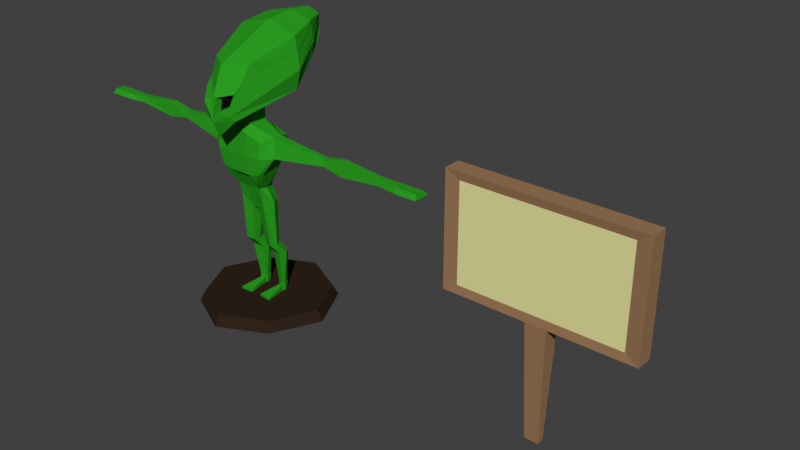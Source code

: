 # Source: Alien_Loja_Geek.blend  (saved by Blender 2.79.0; exported with 4.5.12 LTS)
import bpy
from mathutils import Matrix  # noqa: F401  (used for matrix-valued properties, if any)

bpy.ops.wm.read_factory_settings(use_empty=True)
scene = bpy.context.scene
scene.name = 'Scene'

# ---- collections
col_collection_1 = bpy.data.collections.new('Collection 1'); scene.collection.children.link(col_collection_1)

# ---- materials (node trees are filled in below, after node groups)
mat_plataforma_alien = bpy.data.materials.new('Plataforma_Alien')
mat_plataforma_alien.alpha_threshold = 0.0
mat_plataforma_alien.use_transparent_shadow = False
mat_plataforma_alien.diffuse_color = (0.0291, 0.0166, 0.01031, 1.0)
mat_plataforma_alien.roughness = 0.5
mat_plataforma_alien.specular_intensity = 0.0
mat_madeira_placa_alien = bpy.data.materials.new('Madeira_Placa_Alien')
mat_madeira_placa_alien.alpha_threshold = 0.0
mat_madeira_placa_alien.use_transparent_shadow = False
mat_madeira_placa_alien.diffuse_color = (0.3264, 0.1854, 0.09391, 1.0)
mat_madeira_placa_alien.roughness = 0.5
mat_madeira_placa_alien.specular_intensity = 0.0
mat_placa_alien = bpy.data.materials.new('Placa_Alien')
mat_placa_alien.alpha_threshold = 0.0
mat_placa_alien.use_transparent_shadow = False
mat_placa_alien.diffuse_color = (0.8, 0.76, 0.3524, 1.0)
mat_placa_alien.roughness = 0.5
mat_placa_alien.specular_intensity = 0.0
mat_pele_alien = bpy.data.materials.new('Pele_Alien')
mat_pele_alien.alpha_threshold = 0.0
mat_pele_alien.use_transparent_shadow = False
mat_pele_alien.diffuse_color = (0.02413, 0.3343, 0.01468, 1.0)
mat_pele_alien.roughness = 0.5
mat_pele_alien.specular_intensity = 0.0
mat_olho_alien = bpy.data.materials.new('Olho_Alien')
mat_olho_alien.alpha_threshold = 0.0
mat_olho_alien.use_transparent_shadow = False
mat_olho_alien.diffuse_color = (0.004242, 0.004242, 0.004242, 1.0)
mat_olho_alien.roughness = 0.5
mat_olho_alien.specular_intensity = 0.0

# ---- material node trees

# ---- world
world_world = bpy.data.worlds.new('World'); scene.world = world_world
world_world.color = (0.05088, 0.05088, 0.05088)
world_world.use_sun_shadow = False
world_world.sun_shadow_jitter_overblur = 0.0
world_world.cycles.sampling_method = 'MANUAL'

# ---- meshes
me_plane_001 = bpy.data.meshes.new('Plane.001')
me_plane_001.from_pydata([(-1.0, -1.0, 0.2652), (1.0, -1.0, 0.2652), (-1.0, 1.0, 0.2652), (1.0, 1.0, 0.2652), (0.0, -1.488, 0.2652), (0.0, 1.488, 0.2652), (-1.488, 0.0, 0.2652), (1.488, 0.0, 0.2652), (0.0, 0.0, 0.2652), (-1.62, 1.177e-09, 0.02601), (-1.089, -1.089, 0.02601), (1.177e-09, -1.62, 0.02601), (1.089, -1.089, 0.02601), (1.62, 1.177e-09, 0.02601), (1.089, 1.089, 0.02601), (1.177e-09, 1.62, 0.02601), (-1.089, 1.089, 0.02601), (1.177e-09, 1.177e-09, 0.02601)], [], [(8, 5, 3, 7), (6, 2, 5, 8), (0, 6, 8, 4), (4, 8, 7, 1), (17, 13, 14, 15), (9, 17, 15, 16), (10, 11, 17, 9), (11, 12, 13, 17), (3, 5, 15, 14), (5, 2, 16, 15), (4, 1, 12, 11), (1, 7, 13, 12), (0, 4, 11, 10), (7, 3, 14, 13), (6, 0, 10, 9), (2, 6, 9, 16)])
me_plane_001.materials.append(mat_plataforma_alien)
me_plane_001.use_remesh_preserve_volume = False
me_plane_001.use_remesh_preserve_attributes = False
me_plane_001.use_mirror_vertex_groups = False
me_plane_001.update()
me_cube_002 = bpy.data.meshes.new('Cube.002')
me_cube_002.from_pydata([(-2.857, -0.2629, 3.158), (-2.857, -0.2629, 6.612), (-2.857, 0.2629, 3.158), (-2.857, 0.2629, 6.612), (2.857, -0.2629, 3.158), (2.857, -0.2629, 6.612), (2.857, 0.2629, 3.158), (2.857, 0.2629, 6.612), (0.3181, 0.2629, 3.158), (-0.3181, 0.2629, 3.158), (-0.3181, 0.2629, 6.612), (0.3181, 0.2629, 6.612), (-0.3181, -0.2629, 3.158), (0.3181, -0.2629, 3.158), (0.3181, -0.2629, 6.612), (-0.3181, -0.2629, 6.612), (0.2194, 0.0998, -0.4373), (-0.2194, 0.0998, -0.4373), (-0.2194, -0.0998, -0.4373), (0.2194, -0.0998, -0.4373), (-2.444, -0.2236, 3.408), (-2.444, -0.2236, 6.362), (2.444, -0.2236, 6.362), (2.444, -0.2236, 3.408), (0.2721, -0.2236, 3.408), (-0.2721, -0.2236, 6.362), (-0.2721, -0.2236, 3.408), (0.2721, -0.2236, 6.362)], [], [(0, 1, 3, 2), (8, 11, 7, 6), (6, 7, 5, 4), (5, 14, 27, 22), (8, 6, 4, 13), (10, 3, 1, 15), (7, 11, 14, 5), (11, 10, 15, 14), (2, 9, 12, 0), (8, 13, 19, 16), (4, 5, 22, 23), (15, 1, 21, 25), (2, 3, 10, 9), (9, 10, 11, 8), (17, 16, 19, 18), (13, 12, 18, 19), (9, 8, 16, 17), (12, 9, 17, 18), (26, 25, 21, 20), (23, 22, 27, 24), (24, 27, 25, 26), (0, 12, 26, 20), (1, 0, 20, 21), (13, 4, 23, 24), (14, 15, 25, 27), (12, 13, 24, 26)])
me_cube_002.polygons.foreach_set('material_index', [0, 0, 0, 0, 0, 0, 0, 0, 0, 0, 0, 0, 0, 0, 0, 0, 0, 0, 1, 1, 1, 0, 0, 0, 0, 0])
me_cube_002.materials.append(mat_madeira_placa_alien)
me_cube_002.materials.append(mat_placa_alien)
me_cube_002.use_remesh_preserve_volume = False
me_cube_002.use_remesh_preserve_attributes = False
me_cube_002.use_mirror_vertex_groups = False
me_cube_002.update()
me_cube_001 = bpy.data.meshes.new('Cube.001')
me_cube_001.from_pydata([(-0.6921, -0.6249, 4.317), (-0.8076, -0.572, 5.345), (-0.5859, 0.334, 4.224), (-1.0, 0.3174, 5.415), (-0.3558, 0.3856, 4.177), (-0.3558, 0.4679, 5.473), (-0.3558, -0.6431, 4.271), (-0.3558, -0.6431, 5.542), (-0.7566, 0.1033, 4.264), (-0.741, -0.4876, 4.262), (-1.09, -0.2526, 5.476), (-1.09, 0.02649, 5.476), (-0.3844, 0.1317, 5.741), (-0.3844, -0.4194, 5.765), (-0.5307, 0.2844, 3.187), (-0.08061, 0.4432, 2.977), (-0.4319, -0.3139, 3.73), (-0.5352, -0.4752, 3.914), (-0.1888, 0.3295, 3.735), (-0.4059, 0.2023, 3.759), (-0.2643, -0.5135, 4.137), (-0.204, -0.3106, 3.703), (-0.5161, -0.09299, 3.73), (-0.7468, 0.5826, 5.051), (-0.8207, -0.6491, 4.857), (-0.6761, -0.01094, 3.275), (-0.4162, -0.2422, 3.334), (-0.02729, 0.1806, 2.858), (-0.09576, -0.1095, 2.946), (-0.3878, -0.6689, 4.871), (-0.3878, 0.6389, 5.066), (-1.183, -0.3874, 4.901), (-1.023, 0.1607, 4.948), (-1.05, 0.7678, 6.632), (-0.5742, -1.204, 6.113), (-1.05, 0.7678, 8.186), (-0.6526, -0.6242, 7.628), (-0.000638, -0.4462, 6.219), (-0.2699, -0.2919, 6.175), (-0.000638, 0.3873, 6.256), (-0.2699, 0.2051, 6.28), (-0.8167, 1.641, 7.305), (-0.8167, 1.641, 8.387), (-0.4586, 2.359, 7.72), (-0.4586, 2.359, 8.363), (-1.221, 0.7534, 7.246), (-0.538, -1.295, 6.301), (-0.8616, 1.711, 7.775), (-0.3115, 2.498, 8.034), (-2.812, -0.07964, 5.274), (-2.812, 0.06778, 5.274), (-2.839, -0.1298, 5.06), (-2.839, 0.118, 5.06), (-3.506, -0.07964, 5.407), (-3.506, 0.06778, 5.407), (-3.533, -0.1298, 4.926), (-3.533, 0.118, 4.926), (-4.829, -0.07964, 5.266), (-4.829, 0.06778, 5.266), (-4.856, -0.1298, 5.067), (-4.856, 0.118, 5.067), (-5.454, -0.1655, 5.23), (-5.454, 0.1536, 5.23), (-5.481, -0.2741, 5.104), (-5.481, 0.2622, 5.104), (-6.171, -0.1612, 5.23), (-6.171, 0.1493, 5.23), (-6.198, -0.2669, 5.104), (-6.198, 0.255, 5.104), (-1.136, 0.7606, 7.716), (-0.8391, 1.676, 8.081), (-0.3851, 2.428, 8.199), (-0.5953, -0.8982, 7.138), (-0.1148, -1.421, 6.78), (-0.1148, -1.501, 6.331), (-0.5417, -1.156, 6.887), (-0.5006, -1.315, 6.528), (-0.1306, -1.217, 6.748), (-0.1306, -1.285, 6.386), (-0.4935, -0.9922, 6.839), (-0.4585, -1.128, 6.554), (-0.2641, 0.3239, 1.73), (-0.4735, 0.302, 1.782), (-0.5626, 0.1212, 1.778), (-0.4996, -0.09583, 1.778), (-0.2315, 0.1631, 1.714), (-0.2734, -0.01455, 1.726), (-0.2078, 0.6167, 1.367), (-0.5155, 0.5947, 1.419), (-0.6463, 0.4139, 1.415), (-0.5538, 0.1969, 1.415), (-0.1598, 0.4558, 1.351), (-0.2214, 0.2782, 1.363), (-0.3027, 0.6004, 0.226), (-0.4448, 0.5968, 0.2518), (-0.5052, 0.4204, 0.2525), (-0.4625, 0.3202, 0.2035), (-0.2805, 0.4398, 0.2228), (-0.309, 0.3577, 0.2006), (-0.3027, 0.55, 0.03756), (-0.4448, 0.5408, 0.03832), (-0.5052, 0.4204, 0.03753), (-0.4625, 0.3202, 0.03753), (-0.2805, 0.4398, 0.03709), (-0.309, 0.3577, 0.03717), (-0.1825, -0.3333, 0.1086), (-0.589, -0.3708, 0.1088), (-0.1825, -0.3333, 0.03732), (-0.589, -0.3708, 0.03738), (-0.2862, 0.4429, 0.2974), (-0.3071, 0.5807, 0.3012), (-0.4415, 0.5763, 0.3253), (-0.4986, 0.4246, 0.3256), (-0.4582, 0.3298, 0.3154), (-0.3131, 0.3653, 0.3128), (0.6921, -0.6249, 4.317), (0.8076, -0.572, 5.345), (0.5859, 0.334, 4.224), (1.0, 0.3174, 5.415), (0.3558, 0.3856, 4.177), (0.3558, 0.4679, 5.473), (0.3558, -0.6431, 4.271), (0.3558, -0.6431, 5.542), (0.7566, 0.1033, 4.264), (0.741, -0.4876, 4.262), (1.09, -0.2526, 5.476), (1.09, 0.02649, 5.476), (0.3844, 0.1317, 5.741), (0.3844, -0.4194, 5.765), (0.5307, 0.2844, 3.187), (0.08061, 0.4432, 2.977), (0.4319, -0.3139, 3.73), (0.5352, -0.4752, 3.914), (0.1888, 0.3295, 3.735), (0.4059, 0.2023, 3.759), (0.2643, -0.5135, 4.137), (0.204, -0.3106, 3.703), (0.5161, -0.09299, 3.73), (0.7468, 0.5826, 5.051), (0.8207, -0.6491, 4.857), (0.6761, -0.01094, 3.275), (0.4162, -0.2422, 3.334), (0.02729, 0.1806, 2.858), (0.09576, -0.1095, 2.946), (0.3878, -0.6689, 4.871), (0.3878, 0.6389, 5.066), (1.183, -0.3874, 4.901), (1.023, 0.1607, 4.948), (0.0, 0.3856, 4.177), (0.0, 0.4679, 5.473), (0.0, -0.6431, 4.271), (0.0, -0.6431, 5.542), (0.0, 0.288, 5.724), (0.0, -0.61, 5.749), (0.0, 0.3295, 3.735), (0.0, -0.5135, 4.137), (0.0, -0.3106, 3.703), (0.0, 0.4432, 2.977), (0.0, 0.1806, 2.858), (0.0, -0.1095, 2.946), (0.0, 0.6389, 5.066), (0.0, -0.6689, 4.871), (1.05, 0.7678, 6.632), (0.5742, -1.204, 6.113), (0.0, 0.8004, 6.608), (0.0, -1.26, 5.581), (1.05, 0.7678, 8.186), (0.6526, -0.6242, 7.628), (0.0, 0.8004, 8.468), (0.0, -1.053, 7.606), (0.000638, -0.4462, 6.219), (0.2699, -0.2919, 6.175), (0.000638, 0.3873, 6.256), (0.2699, 0.2051, 6.28), (0.8167, 1.641, 7.305), (0.0, 1.673, 7.289), (0.8167, 1.641, 8.387), (0.0, 1.673, 8.563), (0.4586, 2.359, 7.72), (0.0, 2.391, 7.71), (0.4586, 2.359, 8.363), (0.0, 2.391, 8.498), (0.0, -1.497, 6.037), (1.221, 0.7534, 7.246), (0.538, -1.295, 6.301), (0.8616, 1.711, 7.775), (0.0, 2.626, 7.971), (0.3115, 2.498, 8.034), (2.812, -0.07964, 5.274), (2.812, 0.06778, 5.274), (2.839, -0.1298, 5.06), (2.839, 0.118, 5.06), (3.506, -0.07964, 5.407), (3.506, 0.06778, 5.407), (3.533, -0.1298, 4.926), (3.533, 0.118, 4.926), (4.829, -0.07964, 5.266), (4.829, 0.06778, 5.266), (4.856, -0.1298, 5.067), (4.856, 0.118, 5.067), (5.454, -0.1655, 5.23), (5.454, 0.1536, 5.23), (5.481, -0.2741, 5.104), (5.481, 0.2622, 5.104), (6.171, -0.1612, 5.23), (6.171, 0.1493, 5.23), (6.198, -0.2669, 5.104), (6.198, 0.255, 5.104), (1.136, 0.7606, 7.716), (0.8391, 1.676, 8.081), (0.0, 2.509, 8.235), (0.3851, 2.428, 8.199), (0.0, -1.409, 6.822), (0.5953, -0.8982, 7.138), (0.1148, -1.421, 6.78), (0.1148, -1.501, 6.331), (0.5417, -1.156, 6.887), (0.5006, -1.315, 6.528), (0.1306, -1.217, 6.748), (0.1306, -1.285, 6.386), (0.4935, -0.9922, 6.839), (0.4585, -1.128, 6.554), (0.2641, 0.3239, 1.73), (0.4735, 0.302, 1.782), (0.5626, 0.1212, 1.778), (0.4996, -0.09583, 1.778), (0.2315, 0.1631, 1.714), (0.2734, -0.01455, 1.726), (0.2078, 0.6167, 1.367), (0.5155, 0.5947, 1.419), (0.6463, 0.4139, 1.415), (0.5538, 0.1969, 1.415), (0.1598, 0.4558, 1.351), (0.2214, 0.2782, 1.363), (0.3027, 0.6004, 0.226), (0.4448, 0.5968, 0.2518), (0.5052, 0.4204, 0.2525), (0.4625, 0.3202, 0.2035), (0.2805, 0.4398, 0.2228), (0.309, 0.3577, 0.2006), (0.3027, 0.55, 0.03756), (0.4448, 0.5408, 0.03832), (0.5052, 0.4204, 0.03753), (0.4625, 0.3202, 0.03753), (0.2805, 0.4398, 0.03709), (0.309, 0.3577, 0.03717), (0.1825, -0.3333, 0.1086), (0.589, -0.3708, 0.1088), (0.1825, -0.3333, 0.03732), (0.589, -0.3708, 0.03738), (0.2862, 0.4429, 0.2974), (0.3071, 0.5807, 0.3012), (0.4415, 0.5763, 0.3253), (0.4986, 0.4246, 0.3256), (0.4582, 0.3298, 0.3154), (0.3131, 0.3653, 0.3128)], [(72, 213)], [(32, 11, 3, 23), (29, 7, 1, 24), (13, 10, 1, 7), (153, 13, 7, 151), (6, 0, 17, 20), (161, 151, 7, 29), (23, 3, 5, 30), (9, 8, 22, 16), (8, 2, 19, 22), (149, 5, 12, 152), (38, 37, 165, 34), (5, 3, 11, 12), (12, 11, 10, 13), (2, 4, 18, 19), (24, 1, 10, 31), (32, 31, 51, 52), (16, 21, 20, 17), (22, 19, 14, 25), (156, 21, 28, 159), (150, 6, 20, 155), (0, 9, 16, 17), (25, 14, 82, 83), (15, 27, 85, 81), (21, 16, 26, 28), (16, 22, 25, 26), (19, 18, 15, 14), (9, 31, 32, 8), (0, 24, 31, 9), (2, 23, 30, 4), (150, 161, 29, 6), (6, 29, 24, 0), (8, 32, 23, 2), (4, 30, 160, 148), (27, 158, 159, 28), (15, 157, 158, 27), (18, 154, 157, 15), (21, 156, 155, 20), (30, 5, 149, 160), (4, 148, 154, 18), (152, 12, 40, 39), (12, 13, 38, 40), (39, 40, 33, 164), (40, 38, 34, 33), (168, 35, 36, 169), (69, 35, 42, 70), (72, 212, 169, 36), (69, 72, 36, 35), (13, 153, 37, 38), (164, 33, 41, 175), (35, 168, 177, 42), (210, 71, 44, 181), (175, 41, 43, 179), (70, 42, 44, 71), (42, 177, 181, 44), (41, 47, 48, 43), (179, 43, 48, 186), (33, 34, 46, 45), (34, 165, 182, 46), (33, 45, 47, 41), (52, 51, 55, 56), (31, 10, 49, 51), (11, 32, 52, 50), (10, 11, 50, 49), (54, 56, 60, 58), (51, 49, 53, 55), (50, 52, 56, 54), (49, 50, 54, 53), (57, 58, 62, 61), (53, 54, 58, 57), (56, 55, 59, 60), (55, 53, 57, 59), (64, 63, 67, 68), (60, 59, 63, 64), (59, 57, 61, 63), (58, 60, 64, 62), (67, 65, 66, 68), (63, 61, 65, 67), (62, 64, 68, 66), (61, 62, 66, 65), (47, 70, 71, 48), (186, 48, 71, 210), (45, 46, 72, 69), (212, 72, 75, 73), (45, 69, 70, 47), (73, 75, 79, 77), (72, 46, 76, 75), (182, 212, 73, 74), (46, 182, 74, 76), (80, 78, 77, 79), (75, 76, 80, 79), (76, 74, 78, 80), (74, 73, 77, 78), (84, 83, 89, 90), (85, 86, 92, 91), (14, 15, 81, 82), (28, 26, 84, 86), (27, 28, 86, 85), (26, 25, 83, 84), (112, 111, 94, 95), (110, 109, 97, 93), (82, 81, 87, 88), (81, 85, 91, 87), (83, 82, 88, 89), (86, 84, 90, 92), (94, 93, 99, 100), (96, 95, 101, 102), (114, 113, 96, 98), (109, 114, 98, 97), (113, 112, 95, 96), (111, 110, 93, 94), (100, 99, 103, 101), (101, 103, 104, 102), (93, 97, 103, 99), (95, 94, 100, 101), (102, 104, 107, 108), (97, 98, 104, 103), (105, 106, 108, 107), (104, 98, 105, 107), (96, 102, 108, 106), (98, 96, 106, 105), (88, 87, 110, 111), (90, 89, 112, 113), (91, 92, 114, 109), (92, 90, 113, 114), (87, 91, 109, 110), (89, 88, 111, 112), (147, 138, 118, 126), (144, 139, 116, 122), (128, 122, 116, 125), (153, 151, 122, 128), (121, 135, 132, 115), (161, 144, 122, 151), (138, 145, 120, 118), (124, 131, 137, 123), (123, 137, 134, 117), (149, 152, 127, 120), (171, 163, 165, 170), (120, 127, 126, 118), (127, 128, 125, 126), (117, 134, 133, 119), (139, 146, 125, 116), (147, 191, 190, 146), (131, 132, 135, 136), (137, 140, 129, 134), (156, 159, 143, 136), (150, 155, 135, 121), (115, 132, 131, 124), (140, 224, 223, 129), (130, 222, 226, 142), (136, 143, 141, 131), (131, 141, 140, 137), (134, 129, 130, 133), (124, 123, 147, 146), (115, 124, 146, 139), (117, 119, 145, 138), (150, 121, 144, 161), (121, 115, 139, 144), (123, 117, 138, 147), (119, 148, 160, 145), (142, 143, 159, 158), (130, 142, 158, 157), (133, 130, 157, 154), (136, 135, 155, 156), (145, 160, 149, 120), (119, 133, 154, 148), (152, 172, 173, 127), (127, 173, 171, 128), (172, 164, 162, 173), (173, 162, 163, 171), (168, 169, 167, 166), (208, 209, 176, 166), (213, 167, 169, 212), (208, 166, 167, 213), (128, 171, 170, 153), (164, 175, 174, 162), (166, 176, 177, 168), (210, 181, 180, 211), (175, 179, 178, 174), (209, 211, 180, 176), (176, 180, 181, 177), (174, 178, 187, 185), (179, 186, 187, 178), (162, 183, 184, 163), (163, 184, 182, 165), (162, 174, 185, 183), (191, 195, 194, 190), (146, 190, 188, 125), (126, 189, 191, 147), (125, 188, 189, 126), (193, 197, 199, 195), (190, 194, 192, 188), (189, 193, 195, 191), (188, 192, 193, 189), (196, 200, 201, 197), (192, 196, 197, 193), (195, 199, 198, 194), (194, 198, 196, 192), (203, 207, 206, 202), (199, 203, 202, 198), (198, 202, 200, 196), (197, 201, 203, 199), (206, 207, 205, 204), (202, 206, 204, 200), (201, 205, 207, 203), (200, 204, 205, 201), (185, 187, 211, 209), (186, 210, 211, 187), (183, 208, 213, 184), (212, 214, 216, 213), (183, 185, 209, 208), (214, 218, 220, 216), (213, 216, 217, 184), (182, 215, 214, 212), (184, 217, 215, 182), (221, 220, 218, 219), (216, 220, 221, 217), (217, 221, 219, 215), (215, 219, 218, 214), (225, 231, 230, 224), (226, 232, 233, 227), (129, 223, 222, 130), (143, 227, 225, 141), (142, 226, 227, 143), (141, 225, 224, 140), (253, 236, 235, 252), (251, 234, 238, 250), (223, 229, 228, 222), (222, 228, 232, 226), (224, 230, 229, 223), (227, 233, 231, 225), (235, 241, 240, 234), (237, 243, 242, 236), (255, 239, 237, 254), (250, 238, 239, 255), (254, 237, 236, 253), (252, 235, 234, 251), (241, 242, 244, 240), (242, 243, 245, 244), (234, 240, 244, 238), (236, 242, 241, 235), (243, 249, 248, 245), (238, 244, 245, 239), (246, 248, 249, 247), (245, 248, 246, 239), (237, 247, 249, 243), (239, 246, 247, 237), (229, 252, 251, 228), (231, 254, 253, 230), (232, 250, 255, 233), (233, 255, 254, 231), (228, 251, 250, 232), (230, 253, 252, 229)])
me_cube_001.polygons.foreach_set('material_index', [0, 0, 0, 0, 0, 0, 0, 0, 0, 0, 0, 0, 0, 0, 0, 0, 0, 0, 0, 0, 0, 0, 0, 0, 0, 0, 0, 0, 0, 0, 0, 0, 0, 0, 0, 0, 0, 0, 0, 0, 0, 0, 0, 0, 0, 0, 0, 0, 0, 0, 0, 0, 0, 0, 0, 0, 0, 0, 0, 0, 0, 0, 0, 0, 0, 0, 0, 0, 0, 0, 0, 0, 0, 0, 0, 0, 0, 0, 0, 0, 0, 0, 0, 0, 0, 0, 0, 0, 1, 0, 0, 0, 0, 0, 0, 0, 0, 0, 0, 0, 0, 0, 0, 0, 0, 0, 0, 0, 0, 0, 0, 0, 0, 0, 0, 0, 0, 0, 0, 0, 0, 0, 0, 0, 0, 0, 0, 0, 0, 0, 0, 0, 0, 0, 0, 0, 0, 0, 0, 0, 0, 0, 0, 0, 0, 0, 0, 0, 0, 0, 0, 0, 0, 0, 0, 0, 0, 0, 0, 0, 0, 0, 0, 0, 0, 0, 0, 0, 0, 0, 0, 0, 0, 0, 0, 0, 0, 0, 0, 0, 0, 0, 0, 0, 0, 0, 0, 0, 0, 0, 0, 0, 0, 0, 0, 0, 0, 0, 0, 0, 0, 0, 0, 0, 0, 0, 0, 0, 0, 0, 0, 0, 0, 0, 1, 0, 0, 0, 0, 0, 0, 0, 0, 0, 0, 0, 0, 0, 0, 0, 0, 0, 0, 0, 0, 0, 0, 0, 0, 0, 0, 0, 0, 0, 0, 0, 0, 0, 0, 0, 0, 0])
me_cube_001.materials.append(mat_pele_alien)
me_cube_001.materials.append(mat_olho_alien)
me_cube_001.use_remesh_preserve_volume = False
me_cube_001.use_remesh_preserve_attributes = False
me_cube_001.use_mirror_vertex_groups = False
me_cube_001.update()
arm_armature = bpy.data.armatures.new('Armature')  # bones are not reproduced

# ---- objects
ob_plataforma_alien = bpy.data.objects.new('Plataforma_Alien', me_plane_001)
ob_placa_alien = bpy.data.objects.new('Placa_Alien', me_cube_002)
ob_alien_rig = bpy.data.objects.new('Alien_Rig', arm_armature)
ob_alien_model = bpy.data.objects.new('Alien_Model', me_cube_001)

# ---- transforms, parenting, visibility, modifiers, constraints
ob_plataforma_alien.location = (0.02504, 0.1853, -4.466)
ob_plataforma_alien.scale = (1.391, 1.391, 1.391)
ob_plataforma_alien.lineart.crease_threshold = 0.0
ob_placa_alien.location = (9.998, 0.0, -4.417)
ob_placa_alien.lineart.crease_threshold = 0.0
ob_alien_rig.location = (0.0, 0.0, 0.284)
ob_alien_rig.lineart.crease_threshold = 0.0
ob_alien_model.parent = ob_alien_rig
ob_alien_model.location = (0.0, 0.0, -4.419)
ob_alien_model.lineart.crease_threshold = 0.0
_vg = ob_alien_model.vertex_groups.new(name='Torso')
_vg.add([0, 1, 2, 3, 4, 5, 6, 7, 8, 9, 10, 11, 12, 13, 16, 17, 18, 19, 20, 22, 23, 24, 29, 30, 31, 32, 115, 116, 117, 118, 119, 120, 121, 122, 123, 124, 125, 126, 127, 128, 131, 132, 133, 134, 135, 137, 138, 139, 144, 145, 146, 147, 148, 149, 150, 151, 152, 153, 154, 155, 160, 161], 1.0, 'REPLACE')
_vg = ob_alien_model.vertex_groups.new(name='Cintura')
_vg.add([14, 15, 16, 17, 18, 19, 20, 21, 22, 25, 26, 27, 28, 129, 130, 131, 132, 133, 134, 135, 136, 137, 140, 141, 142, 143, 154, 155, 156, 157, 158, 159], 1.0, 'REPLACE')
_vg = ob_alien_model.vertex_groups.new(name='Cocha_Direita')
_vg.add([14, 15, 25, 26, 27, 28, 81, 82, 83, 84, 85, 86], 1.0, 'REPLACE')
_vg = ob_alien_model.vertex_groups.new(name='Panturrilha_Direita')
_vg.add([81, 82, 83, 84, 85, 86, 87, 88, 89, 90, 91, 92, 109, 110, 111, 112, 113, 114], 1.0, 'REPLACE')
_vg = ob_alien_model.vertex_groups.new(name='Pe_Direito')
_vg.add([93, 94, 95, 96, 97, 98, 99, 100, 101, 102, 103, 104, 105, 106, 107, 108, 109, 110, 111, 112, 113, 114], 1.0, 'REPLACE')
_vg = ob_alien_model.vertex_groups.new(name='Cocha_Esquerda')
_vg.add([129, 130, 140, 141, 142, 143, 222, 223, 224, 225, 226, 227], 1.0, 'REPLACE')
_vg = ob_alien_model.vertex_groups.new(name='Panturrilha_Esquerda')
_vg.add([222, 223, 224, 225, 226, 227, 228, 229, 230, 231, 232, 233, 250, 251, 252, 253, 254, 255], 1.0, 'REPLACE')
_vg = ob_alien_model.vertex_groups.new(name='Pe_Esquerdo')
_vg.add([234, 235, 236, 237, 238, 239, 240, 241, 242, 243, 244, 245, 246, 247, 248, 249, 250, 251, 252, 253, 254, 255], 1.0, 'REPLACE')
_vg = ob_alien_model.vertex_groups.new(name='Biceps_Direito')
_vg.add([10, 11, 31, 32, 49, 50, 51, 52], 1.0, 'REPLACE')
_vg = ob_alien_model.vertex_groups.new(name='AnteBraço_Direito')
_vg.add([49, 50, 51, 52, 53, 54, 55, 56, 57, 58, 59, 60], 1.0, 'REPLACE')
_vg = ob_alien_model.vertex_groups.new(name='Mao_Direita')
_vg.add([57, 58, 59, 60, 61, 62, 63, 64], 1.0, 'REPLACE')
_vg = ob_alien_model.vertex_groups.new(name='Dedos_Direito')
_vg.add([61, 62, 63, 64, 65, 66, 67, 68], 1.0, 'REPLACE')
_vg = ob_alien_model.vertex_groups.new(name='Biceps_Esquerdo')
_vg.add([125, 126, 146, 147, 188, 189, 190, 191], 1.0, 'REPLACE')
_vg = ob_alien_model.vertex_groups.new(name='AnteBraço_Esquerdo')
_vg.add([188, 189, 190, 191, 192, 193, 194, 195, 196, 197, 198, 199], 1.0, 'REPLACE')
_vg = ob_alien_model.vertex_groups.new(name='Mao_Esquerda')
_vg.add([196, 197, 198, 199, 200, 201, 202, 203], 1.0, 'REPLACE')
_vg = ob_alien_model.vertex_groups.new(name='Dedos_Esquerdo')
_vg.add([200, 201, 202, 203, 204, 205, 206, 207], 1.0, 'REPLACE')
_vg = ob_alien_model.vertex_groups.new(name='Pescoco')
_vg.add([12, 13, 37, 38, 39, 40, 127, 128, 152, 153, 170, 171, 172, 173], 1.0, 'REPLACE')
_vg = ob_alien_model.vertex_groups.new(name='Cabeca')
_vg.add([33, 34, 35, 36, 37, 38, 39, 40, 45, 46, 69, 72, 73, 74, 75, 76, 77, 78, 79, 80, 162, 163, 164, 165, 166, 167, 168, 169, 170, 171, 172, 173, 182, 183, 184, 208, 212, 213, 214, 215, 216, 217, 218, 219, 220, 221], 1.0, 'REPLACE')
_vg = ob_alien_model.vertex_groups.new(name='Cabeca_Back')
_vg.add([33, 35, 41, 42, 43, 44, 45, 47, 48, 69, 70, 71, 162, 164, 166, 168, 174, 175, 176, 177, 178, 179, 180, 181, 183, 185, 186, 187, 208, 209, 210, 211], 1.0, 'REPLACE')
_m = ob_alien_model.modifiers.new('Armature', 'ARMATURE')
_m.object = ob_alien_rig

# ---- collection membership
col_collection_1.objects.link(ob_plataforma_alien)
col_collection_1.objects.link(ob_placa_alien)
col_collection_1.objects.link(ob_alien_rig)
col_collection_1.objects.link(ob_alien_model)

# ---- scene / render settings (as saved in the file)
scene.frame_start = 1; scene.frame_end = 400; scene.frame_set(0)
scene.render.engine = 'BLENDER_EEVEE_NEXT'
scene.render.resolution_percentage = 50
scene.render.dither_intensity = 0.0
scene.cycles.use_denoising = False
scene.cycles.samples = 128
scene.cycles.sampling_pattern = 'TABULATED_SOBOL'
scene.cycles.use_adaptive_sampling = False
scene.cycles.use_light_tree = False
scene.cycles.blur_glossy = 0.0
scene.cycles.sample_clamp_indirect = 0.0
scene.view_settings.view_transform = 'Standard'
bpy.context.view_layer.update()

# ---- added for rendering (the .blend has no active camera and no usable light): camera, sun
cam_auto = bpy.data.cameras.new('AutoCamera')
cam_auto.lens = 50.0
cam_auto.sensor_width = 36.0
cam_auto.clip_end = 1000.0
ob_auto_camera = bpy.data.objects.new('AutoCamera', cam_auto)
scene.collection.objects.link(ob_auto_camera)
ob_auto_camera.location = (22.254, -20.1441, 13.3735)
ob_auto_camera.rotation_euler = (1.09748, -7.21219e-08, 0.694738)
scene.camera = ob_auto_camera
light_auto_sun = bpy.data.lights.new('AutoSun', 'SUN')
light_auto_sun.energy = 3.0
light_auto_sun.angle = 0.0523599
ob_auto_sun = bpy.data.objects.new('AutoSun', light_auto_sun)
scene.collection.objects.link(ob_auto_sun)
ob_auto_sun.rotation_euler = (0.872665, 0.174533, 0.523599)
bpy.context.view_layer.update()
